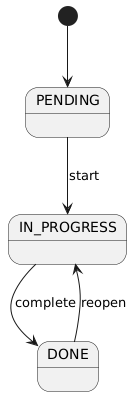

The diagram above was rendered by PlantUML. Its source (embedded in the PNG):
@startuml

[*] --> PENDING

PENDING --> IN_PROGRESS : start
IN_PROGRESS --> DONE : complete
DONE --> IN_PROGRESS : reopen

@enduml